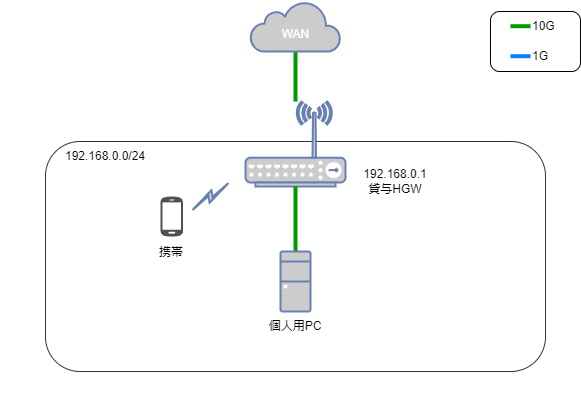

The diagram above was exported from draw.io. Its source (the exported page's mxGraphModel, read from the mxfile embedded in the PNG):
<mxGraphModel dx="966" dy="427" grid="1" gridSize="10" guides="1" tooltips="1" connect="1" arrows="1" fold="1" page="1" pageScale="1" pageWidth="850" pageHeight="1100" background="#FFFFFF" math="0" shadow="0">
  <root>
    <mxCell id="0" />
    <mxCell id="1" parent="0" />
    <mxCell id="6" value="" style="rounded=1;whiteSpace=wrap;html=1;fillColor=none;strokeColor=#333333;movable=1;resizable=1;rotatable=1;deletable=1;editable=1;connectable=1;" vertex="1" parent="1">
      <mxGeometry x="175" y="280" width="500" height="230" as="geometry" />
    </mxCell>
    <mxCell id="5" style="edgeStyle=none;html=1;strokeColor=#009900;endArrow=none;endFill=0;strokeWidth=4;" edge="1" parent="1" source="2" target="3">
      <mxGeometry relative="1" as="geometry" />
    </mxCell>
    <mxCell id="2" value="&lt;br&gt;WAN" style="html=1;outlineConnect=0;fillColor=#CCCCCC;strokeColor=#6881B3;gradientColor=none;gradientDirection=north;strokeWidth=2;shape=mxgraph.networks.cloud;fontColor=#ffffff;" parent="1" vertex="1">
      <mxGeometry x="380" y="140" width="90" height="50" as="geometry" />
    </mxCell>
    <mxCell id="3" value="" style="fontColor=#0066CC;verticalAlign=top;verticalLabelPosition=bottom;labelPosition=center;align=center;html=1;outlineConnect=0;fillColor=#CCCCCC;strokeColor=#6881B3;gradientColor=none;gradientDirection=north;strokeWidth=2;shape=mxgraph.networks.wireless_hub;" parent="1" vertex="1">
      <mxGeometry x="375" y="240" width="100" height="85" as="geometry" />
    </mxCell>
    <mxCell id="8" style="edgeStyle=none;html=1;strokeColor=#009900;endArrow=none;endFill=0;strokeWidth=4;exitX=0.5;exitY=1;exitDx=0;exitDy=0;exitPerimeter=0;entryX=0.5;entryY=0;entryDx=0;entryDy=0;entryPerimeter=0;" edge="1" parent="1" source="3" target="4">
      <mxGeometry relative="1" as="geometry">
        <mxPoint x="435" y="150" as="sourcePoint" />
        <mxPoint x="435" y="250" as="targetPoint" />
      </mxGeometry>
    </mxCell>
    <mxCell id="11" value="" style="group" vertex="1" connectable="0" parent="1">
      <mxGeometry x="395" y="390" width="60" height="90" as="geometry" />
    </mxCell>
    <mxCell id="4" value="" style="fontColor=#0066CC;verticalAlign=top;verticalLabelPosition=bottom;labelPosition=center;align=center;html=1;outlineConnect=0;fillColor=#CCCCCC;strokeColor=#6881B3;gradientColor=none;gradientDirection=north;strokeWidth=2;shape=mxgraph.networks.desktop_pc;" parent="11" vertex="1">
      <mxGeometry x="15" width="30" height="60" as="geometry" />
    </mxCell>
    <mxCell id="10" value="個人用PC" style="text;html=1;strokeColor=none;fillColor=none;align=center;verticalAlign=middle;whiteSpace=wrap;rounded=0;" vertex="1" parent="11">
      <mxGeometry y="60" width="60" height="30" as="geometry" />
    </mxCell>
    <mxCell id="12" value="" style="sketch=0;pointerEvents=1;shadow=0;dashed=0;html=1;strokeColor=none;fillColor=#505050;labelPosition=center;verticalLabelPosition=bottom;verticalAlign=top;outlineConnect=0;align=center;shape=mxgraph.office.devices.cell_phone_android_proportional;" vertex="1" parent="1">
      <mxGeometry x="290" y="334.5" width="22.48" height="41" as="geometry" />
    </mxCell>
    <mxCell id="13" value="携帯" style="text;html=1;strokeColor=none;fillColor=none;align=center;verticalAlign=middle;whiteSpace=wrap;rounded=0;" vertex="1" parent="1">
      <mxGeometry x="271.24" y="375.5" width="60" height="30" as="geometry" />
    </mxCell>
    <mxCell id="14" value="" style="html=1;outlineConnect=0;fillColor=#CCCCCC;strokeColor=#6881B3;gradientColor=none;gradientDirection=north;strokeWidth=2;shape=mxgraph.networks.comm_link_edge;html=1;endArrow=none;endFill=0;" edge="1" parent="1">
      <mxGeometry width="100" height="100" relative="1" as="geometry">
        <mxPoint x="320" y="350" as="sourcePoint" />
        <mxPoint x="360" y="320" as="targetPoint" />
      </mxGeometry>
    </mxCell>
    <mxCell id="15" value="192.168.0.0/24" style="text;html=1;strokeColor=none;fillColor=none;align=center;verticalAlign=middle;whiteSpace=wrap;rounded=0;" vertex="1" parent="1">
      <mxGeometry x="190" y="280" width="90" height="30" as="geometry" />
    </mxCell>
    <mxCell id="16" value="192.168.0.1&lt;br&gt;貸与HGW" style="text;html=1;strokeColor=none;fillColor=none;align=center;verticalAlign=middle;whiteSpace=wrap;rounded=0;" vertex="1" parent="1">
      <mxGeometry x="480" y="304.5" width="90" height="30" as="geometry" />
    </mxCell>
    <mxCell id="24" value="" style="group" vertex="1" connectable="0" parent="1">
      <mxGeometry x="620" y="150" width="90" height="60" as="geometry" />
    </mxCell>
    <mxCell id="17" style="edgeStyle=none;html=1;strokeColor=#009900;endArrow=none;endFill=0;strokeWidth=4;entryX=0.5;entryY=0;entryDx=0;entryDy=0;entryPerimeter=0;" edge="1" parent="24">
      <mxGeometry relative="1" as="geometry">
        <mxPoint x="40" y="14.70999999999998" as="sourcePoint" />
        <mxPoint x="20" y="14.710000000000093" as="targetPoint" />
      </mxGeometry>
    </mxCell>
    <mxCell id="18" value="10G" style="text;html=1;align=left;verticalAlign=middle;resizable=0;points=[];autosize=1;strokeColor=none;fillColor=none;" vertex="1" parent="24">
      <mxGeometry x="40" width="50" height="30" as="geometry" />
    </mxCell>
    <mxCell id="19" style="edgeStyle=none;html=1;strokeColor=#007FFF;endArrow=none;endFill=0;strokeWidth=4;entryX=0.5;entryY=0;entryDx=0;entryDy=0;entryPerimeter=0;" edge="1" parent="24">
      <mxGeometry relative="1" as="geometry">
        <mxPoint x="40" y="44.710000000000036" as="sourcePoint" />
        <mxPoint x="20" y="44.710000000000036" as="targetPoint" />
      </mxGeometry>
    </mxCell>
    <mxCell id="20" value="1G" style="text;html=1;align=left;verticalAlign=middle;resizable=0;points=[];autosize=1;strokeColor=none;fillColor=none;" vertex="1" parent="24">
      <mxGeometry x="40" y="30" width="40" height="30" as="geometry" />
    </mxCell>
    <mxCell id="23" value="" style="rounded=1;whiteSpace=wrap;html=1;shadow=0;glass=0;sketch=0;strokeColor=default;fillColor=none;" vertex="1" parent="24">
      <mxGeometry width="90" height="60" as="geometry" />
    </mxCell>
    <mxCell id="30" value="" style="rounded=1;whiteSpace=wrap;html=1;shadow=0;glass=0;sketch=0;strokeColor=none;" vertex="1" parent="1">
      <mxGeometry x="130" y="530" width="20" height="20" as="geometry" />
    </mxCell>
  </root>
</mxGraphModel>